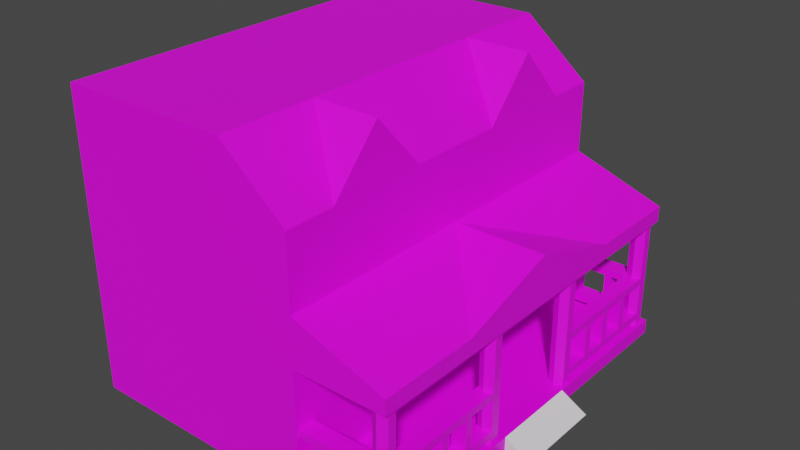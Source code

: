 # Source: House0Ext.blend  (saved by Blender 3.4.6; exported with 4.5.12 LTS)
import bpy
from mathutils import Matrix  # noqa: F401  (used for matrix-valued properties, if any)

bpy.ops.wm.read_factory_settings(use_empty=True)
scene = bpy.context.scene
scene.name = 'Scene'

# ---- collections
col_collection = bpy.data.collections.new('Collection'); scene.collection.children.link(col_collection)

# ---- images (referenced by path relative to the original .blend; pixels are not part of the script)
import os
ASSET_DIR = os.environ.get("B2B_ASSET_DIR", "")  # directory of the original .blend (textures are referenced by path, not embedded)
HERE = os.path.dirname(os.path.abspath(__file__))  # packed textures are extracted next to this script under _unpacked/

def load_image(name, relpath, width, height, colorspace="sRGB"):
    """Load a texture the original file referenced (path relative to the .blend, or extracted next to this script)."""
    p = next((c for c in (os.path.join(HERE, relpath), os.path.join(ASSET_DIR, relpath)) if relpath and os.path.exists(c)), "")
    if p:
        img = bpy.data.images.load(p, check_existing=True)
        img.name = name
    else:  # same state as the original file: an image datablock whose file is absent (Cycles renders it pink)
        img = bpy.data.images.new(name, width, height)
        img.source = "FILE"
        img.filepath = "//" + (relpath or name)
    img.colorspace_settings.name = colorspace
    return img
img_house0ext_png = load_image('House0Ext.png', 'House0Ext.png', 1024, 1024, 'sRGB')
img_house0extcolumn_png = load_image('House0ExtColumn.png', 'House0ExtColumn.png', 1024, 1024, 'sRGB')
img_house0extbannisterlg_png = load_image('House0ExtBannisterLg.png', 'House0ExtBannisterLg.png', 1024, 1024, 'sRGB')
img_house0extbannistersm_png = load_image('House0ExtBannisterSm.png', 'House0ExtBannisterSm.png', 1024, 1024, 'sRGB')

# ---- materials (node trees are filled in below, after node groups)
mat_material = bpy.data.materials.new('Material')
mat_material.alpha_threshold = 0.0
mat_material.use_transparent_shadow = False
mat_material.roughness = 0.5
mat_material.line_color = (0.0, 0.0, 0.0, 1.0)
mat_material_003 = bpy.data.materials.new('Material.003')
mat_material_003.use_transparent_shadow = False
mat_material_002 = bpy.data.materials.new('Material.002')
mat_material_002.use_transparent_shadow = False
mat_material_001 = bpy.data.materials.new('Material.001')
mat_material_001.use_transparent_shadow = False

# ---- material node trees
mat_material.use_nodes = True; mat_material.node_tree.nodes.clear()
_N = mat_material.node_tree.nodes; _L = mat_material.node_tree.links
n0 = _N.new('ShaderNodeOutputMaterial'); n0.name = 'Material Output'; n0.location = (300, 300)
n1 = _N.new('ShaderNodeBsdfPrincipled'); n1.name = 'Principled BSDF'; n1.location = (10, 300)
n1.distribution = 'GGX'
n1.subsurface_method = 'RANDOM_WALK_SKIN'
n1.inputs[3].default_value = 1.45
n1.inputs[27].default_value = (0.0, 0.0, 0.0, 1.0)
n1.inputs[28].default_value = 1.0
n2 = _N.new('ShaderNodeTexImage'); n2.name = 'Image Texture.001'; n2.location = (-302, 312)
n2.image = img_house0ext_png
_L.new(n1.outputs[0], n0.inputs[0])
_L.new(n2.outputs[0], n1.inputs[0])
n0.is_active_output = True
mat_material_003.use_nodes = True; mat_material_003.node_tree.nodes.clear()
_N = mat_material_003.node_tree.nodes; _L = mat_material_003.node_tree.links
n0 = _N.new('ShaderNodeBsdfPrincipled'); n0.name = 'Principled BSDF'; n0.location = (10, 300)
n0.distribution = 'GGX'
n0.subsurface_method = 'RANDOM_WALK_SKIN'
n0.inputs[3].default_value = 1.45
n0.inputs[27].default_value = (0.0, 0.0, 0.0, 1.0)
n0.inputs[28].default_value = 1.0
n1 = _N.new('ShaderNodeOutputMaterial'); n1.name = 'Material Output'; n1.location = (300, 300)
n2 = _N.new('ShaderNodeTexImage'); n2.name = 'Image Texture'; n2.location = (-425, 113)
n2.image = img_house0extcolumn_png
_L.new(n0.outputs[0], n1.inputs[0])
_L.new(n2.outputs[0], n0.inputs[0])
n1.is_active_output = True
mat_material_002.use_nodes = True; mat_material_002.node_tree.nodes.clear()
_N = mat_material_002.node_tree.nodes; _L = mat_material_002.node_tree.links
n0 = _N.new('ShaderNodeBsdfPrincipled'); n0.name = 'Principled BSDF'; n0.location = (10, 300)
n0.distribution = 'GGX'
n0.subsurface_method = 'RANDOM_WALK_SKIN'
n0.inputs[3].default_value = 1.45
n0.inputs[27].default_value = (0.0, 0.0, 0.0, 1.0)
n0.inputs[28].default_value = 1.0
n1 = _N.new('ShaderNodeOutputMaterial'); n1.name = 'Material Output'; n1.location = (300, 300)
n2 = _N.new('ShaderNodeTexImage'); n2.name = 'Image Texture'; n2.location = (-254, 146)
n2.image = img_house0extbannisterlg_png
_L.new(n0.outputs[0], n1.inputs[0])
_L.new(n2.outputs[0], n0.inputs[0])
n1.is_active_output = True
mat_material_001.use_nodes = True; mat_material_001.node_tree.nodes.clear()
_N = mat_material_001.node_tree.nodes; _L = mat_material_001.node_tree.links
n0 = _N.new('ShaderNodeBsdfPrincipled'); n0.name = 'Principled BSDF'; n0.location = (10, 300)
n0.distribution = 'GGX'
n0.subsurface_method = 'RANDOM_WALK_SKIN'
n0.inputs[3].default_value = 1.45
n0.inputs[27].default_value = (0.0, 0.0, 0.0, 1.0)
n0.inputs[28].default_value = 1.0
n1 = _N.new('ShaderNodeOutputMaterial'); n1.name = 'Material Output'; n1.location = (300, 300)
n2 = _N.new('ShaderNodeTexImage'); n2.name = 'Image Texture'; n2.location = (-361, 181)
n2.image = img_house0extbannistersm_png
_L.new(n0.outputs[0], n1.inputs[0])
_L.new(n2.outputs[0], n0.inputs[0])
n1.is_active_output = True

# ---- world
world_world = bpy.data.worlds.new('World'); scene.world = world_world
world_world.use_nodes = True; world_world.node_tree.nodes.clear()
_N = world_world.node_tree.nodes; _L = world_world.node_tree.links
n0 = _N.new('ShaderNodeOutputWorld'); n0.name = 'World Output'; n0.location = (300, 300)
n1 = _N.new('ShaderNodeBackground'); n1.name = 'Background'; n1.location = (10, 300)
n1.inputs[0].default_value = (0.05088, 0.05088, 0.05088, 1.0)
_L.new(n1.outputs[0], n0.inputs[0])
n0.is_active_output = True
world_world.color = (0.05088, 0.05088, 0.05088)
world_world.use_sun_shadow = False
world_world.sun_shadow_jitter_overblur = 0.0

# ---- meshes
me_cube = bpy.data.meshes.new('Cube')
me_cube.from_pydata([(3.75, 4.5, 1.584), (3.75, 4.5, -1.584), (3.75, -4.5, 1.584), (3.75, -4.5, -1.584), (-3.75, 4.5, 2.304), (-3.75, 4.5, -1.584), (-3.75, -4.5, 2.304), (-3.75, -4.5, -1.584), (1.683, 4.5, -1.584), (1.683, -4.5, 2.304), (1.683, -4.5, -1.584), (1.683, 4.5, 2.304), (3.75, 0.0, 2.304), (1.683, -4.5, 3.904), (-3.75, -4.5, 5.146), (-3.75, 4.5, 5.146), (1.683, 4.5, 3.904), (-3.75, 0.0, 5.146), (1.683, 0.0, 3.904), (3.75, 2.25, 1.584), (3.75, -2.25, 1.584), (0.1939, -4.5, 5.146), (0.1939, 0.0, 5.146), (0.1939, 4.5, 5.146), (1.683, 0.0, 2.304), (1.683, -2.25, 5.146), (1.683, 2.25, 5.146), (0.1939, -2.25, 5.146), (0.1939, 2.25, 5.146), (1.683, -1.125, 3.904), (1.683, -3.375, 3.904), (1.683, 1.125, 3.904), (1.683, 3.375, 3.904), (1.683, -4.5, 1.584), (1.683, 4.5, 1.584), (1.683, -4.5, 0.0), (3.75, 4.5, 1.231), (3.75, -4.5, 1.231), (3.75, 2.25, 1.231), (3.75, -2.25, 1.231), (1.683, -4.5, 1.231), (1.683, 4.5, 1.231), (3.75, 4.5, -1.252), (3.75, -4.5, -1.252), (1.683, 4.5, -1.252), (1.683, -4.5, -1.252)], [], [(9, 24, 11, 16, 32, 26, 31, 18, 29, 25, 30, 13), (10, 35, 33, 9, 6, 7), (7, 6, 4, 5), (8, 1, 3, 10), (12, 20, 19), (0, 34, 11), (5, 4, 11, 34, 8), (5, 8, 10, 7), (9, 33, 2), (2, 20, 24, 9), (31, 22, 29, 18), (6, 9, 13, 21, 14), (11, 4, 15, 23, 16), (4, 6, 14, 17, 15), (21, 27, 22, 28, 23, 15, 17, 14), (20, 12, 24), (12, 19, 24), (11, 24, 19, 0), (22, 27, 29), (28, 22, 31), (31, 26, 28), (26, 32, 28), (23, 28, 32, 16), (29, 27, 25), (30, 25, 27), (30, 27, 21, 13), (34, 0, 36, 41), (19, 20, 39, 38), (20, 2, 37, 39), (2, 33, 40, 37), (0, 19, 38, 36), (1, 8, 44, 42), (3, 1, 42, 43), (10, 3, 43, 45), (45, 43, 42, 44), (44, 41, 40, 35, 45), (37, 40, 41, 36, 38, 39)])
_uv = me_cube.uv_layers.new(name='UVMap')
_uv.uv.foreach_set('vector', [0.7113, 8.643e-09, 0.7113, 0.1875, 0.7113, 0.375, 0.6447, 0.375, 0.6447, 0.3281, 0.5929, 0.2813, 0.6447, 0.2344, 0.6447, 0.1875, 0.6447, 0.1406, 0.5929, 0.09375, 0.6447, 0.04688, 0.6447, 1.156e-08, 0.92, 0.6014, 0.854, 0.6014, 0.788, 0.6014, 0.758, 0.6014, 0.758, 0.375, 0.92, 0.375, 0.5929, 0.375, 0.4309, 0.375, 0.4309, 1.032e-09, 0.5929, -6.049e-09, 0.08613, 0.375, 0.0, 0.375, 0.0, 0.0, 0.08613, 0.0, 0.6396, 0.5625, 0.6096, 0.6562, 0.6096, 0.4688, 0.788, 0.6875, 0.788, 0.7736, 0.758, 0.7736, 0.92, 1.0, 0.758, 1.0, 0.758, 0.7736, 0.788, 0.7736, 0.92, 0.7736, 0.3125, 0.375, 0.08613, 0.375, 0.08613, 0.0, 0.3125, 0.0, 0.758, 0.6014, 0.788, 0.6014, 0.788, 0.6875, 0.4232, 0.375, 0.4232, 0.4688, 0.3342, 0.5625, 0.3342, 0.375, 0.2308, 0.6094, 0.1633, 0.5625, 0.2308, 0.5156, 0.2308, 0.5625, 0.758, 0.375, 0.758, 0.6014, 0.6913, 0.6014, 0.6396, 0.5393, 0.6396, 0.375, 0.758, 0.7736, 0.758, 1.0, 0.6396, 1.0, 0.6396, 0.8357, 0.6913, 0.7736, 0.4309, 1.032e-09, 0.4309, 0.375, 0.3125, 0.375, 0.3125, 0.1875, 0.3125, 6.208e-09, 0.1633, 0.375, 0.1633, 0.4688, 0.1633, 0.5625, 0.1633, 0.6562, 0.1633, 0.75, 1.292e-08, 0.75, 4.719e-09, 0.5625, -3.476e-09, 0.375, 0.4232, 0.4688, 0.4198, 0.5625, 0.3342, 0.5625, 0.4198, 0.5625, 0.4232, 0.6562, 0.3342, 0.5625, 0.3342, 0.75, 0.3342, 0.5625, 0.4232, 0.6562, 0.4232, 0.75, 0.1633, 0.5625, 0.1633, 0.4688, 0.2308, 0.5156, 0.1633, 0.6562, 0.1633, 0.5625, 0.2308, 0.6094, 0.7908, 0.1241, 0.739, 0.1241, 0.739, 0.06204, 0.739, 2.465e-09, 0.7908, 2.025e-10, 0.739, 0.06204, 0.1633, 0.75, 0.1633, 0.6562, 0.2308, 0.7031, 0.2308, 0.75, 0.7252, 0.2531, 0.7252, 0.1723, 0.7649, 0.2199, 0.7649, 0.3339, 0.7252, 0.3007, 0.7649, 0.2531, 0.2308, 0.4219, 0.1633, 0.4688, 0.1633, 0.375, 0.2308, 0.375, 0.788, 0.7736, 0.788, 0.6875, 0.8027, 0.6875, 0.8027, 0.7736, 0.6096, 0.4688, 0.6096, 0.6562, 0.5949, 0.6562, 0.5949, 0.4688, 0.6096, 0.6562, 0.6096, 0.75, 0.5949, 0.75, 0.5949, 0.6562, 0.788, 0.6875, 0.788, 0.6014, 0.8027, 0.6014, 0.8027, 0.6875, 0.6096, 0.375, 0.6096, 0.4688, 0.5949, 0.4688, 0.5949, 0.375, 0.739, 0.08613, 0.739, 0.1723, 0.7252, 0.1723, 0.7252, 0.08613, 0.7252, -1.183e-08, 0.7252, 0.375, 0.7113, 0.375, 0.7113, -1.123e-08, 0.739, 7.432e-09, 0.739, 0.08613, 0.7252, 0.08613, 0.7252, 8.037e-09, 0.5093, 0.375, 0.5949, 0.375, 0.5949, 0.75, 0.5093, 0.75, 0.3342, 0.75, 0.2308, 0.75, 0.2308, 0.375, 0.2821, 0.375, 0.3342, 0.375, 0.4232, 0.375, 0.5093, 0.375, 0.5093, 0.75, 0.4232, 0.75, 0.4232, 0.6562, 0.4232, 0.4688])
me_cube.materials.append(mat_material)
me_cube.use_mirror_vertex_groups = False
me_cube.update()
me_cylinder = bpy.data.meshes.new('Cylinder')
me_cylinder.from_pydata([(3.5, -4.05, -1.327), (3.5, -4.05, 1.327), (3.673, -4.15, -1.327), (3.673, -4.15, 1.327), (3.673, -4.35, -1.327), (3.673, -4.35, 1.327), (3.5, -4.45, -1.327), (3.5, -4.45, 1.327), (3.327, -4.35, -1.327), (3.327, -4.35, 1.327), (3.327, -4.15, -1.327), (3.327, -4.15, 1.327)], [], [(0, 1, 3, 2), (2, 3, 5, 4), (4, 5, 7, 6), (6, 7, 9, 8), (3, 1, 11, 9, 7, 5), (8, 9, 11, 10), (10, 11, 1, 0), (0, 2, 4, 6, 8, 10)])
_uv = me_cylinder.uv_layers.new(name='UVMap')
_uv.uv.foreach_set('vector', [0.113, 1.0, 0.113, 0.0, 0.1507, 0.0, 0.1507, 1.0, 0.1507, 1.0, 0.1507, 0.0, 0.1884, 0.0, 0.1884, 1.0, 0.1884, 1.0, 0.1884, 0.0, 0.2637, 0.0, 0.2637, 1.0, 0.2637, 1.0, 0.2637, 0.0, 0.3014, 0.0, 0.3014, 1.0, 0.4319, 0.1884, 0.4319, 0.2637, 0.3667, 0.3014, 0.3014, 0.2637, 0.3014, 0.1884, 0.3667, 0.1507, 0.0, 1.0, 0.0, 0.0, 0.03768, 0.0, 0.03768, 1.0, 0.03768, 1.0, 0.03768, 0.0, 0.113, 0.0, 0.113, 1.0, 0.3014, 0.113, 0.3014, 0.03768, 0.3667, 4.235e-08, 0.4319, 0.03768, 0.4319, 0.113, 0.3667, 0.1507])
me_cylinder.materials.append(mat_material_003)
me_cylinder.update()
me_cube_003 = bpy.data.meshes.new('Cube.003')
me_cube_003.from_pydata([(-0.1853, -0.7793, -0.3912), (-0.1853, -0.7793, 0.3402), (-0.1853, -0.6258, -0.3912), (-0.1853, -0.6258, 0.3402), (0.1611, -0.7793, -0.3912), (0.1611, -0.7793, 0.3402), (0.1611, -0.6258, -0.3912), (0.1611, -0.6258, 0.3402), (-0.1853, -1.382, 0.3402), (-0.1853, -1.382, 0.4995), (-0.1853, 1.418, 0.3402), (-0.1853, 1.418, 0.4995), (0.1611, -1.382, 0.3402), (0.1611, -1.382, 0.4995), (0.1611, 1.418, 0.3402), (0.1611, 1.418, 0.4995), (0.1611, 0.01837, 0.3402), (0.1611, 0.7184, 0.3402), (0.1611, -0.6816, 0.3402), (-0.1853, -1.382, -0.5505), (-0.1853, -1.382, -0.3912), (-0.1853, 1.418, -0.5505), (-0.1853, 1.418, -0.3912), (0.1611, -1.382, -0.5505), (0.1611, -1.382, -0.3912), (0.1611, 1.418, -0.5505), (0.1611, 1.418, -0.3912), (-0.1853, -0.09747, -0.3912), (-0.1853, -0.09747, 0.3402), (-0.1853, 0.05598, -0.3912), (-0.1853, 0.05598, 0.3402), (0.1611, -0.09747, -0.3912), (0.1611, -0.09747, 0.3402), (0.1611, 0.05598, -0.3912), (0.1611, 0.05598, 0.3402), (-0.1853, 0.603, -0.3912), (-0.1853, 0.603, 0.3402), (-0.1853, 0.7564, -0.3912), (-0.1853, 0.7564, 0.3402), (0.1611, 0.603, -0.3912), (0.1611, 0.603, 0.3402), (0.1611, 0.7564, -0.3912), (0.1611, 0.7564, 0.3402)], [], [(0, 1, 3, 2), (2, 3, 7, 6), (6, 7, 5, 4), (4, 5, 1, 0), (2, 6, 4, 0), (7, 3, 1, 5), (8, 9, 11, 10), (10, 11, 15, 14), (14, 15, 13, 12, 18, 16, 17), (12, 13, 9, 8), (10, 14, 17, 16, 18, 12, 8), (15, 11, 9, 13), (19, 20, 22, 21), (21, 22, 26, 25), (25, 26, 24, 23), (23, 24, 20, 19), (21, 25, 23, 19), (26, 22, 20, 24), (27, 28, 30, 29), (29, 30, 34, 33), (33, 34, 32, 31), (31, 32, 28, 27), (29, 33, 31, 27), (34, 30, 28, 32), (35, 36, 38, 37), (37, 38, 42, 41), (41, 42, 40, 39), (39, 40, 36, 35), (37, 41, 39, 35), (42, 38, 36, 40)])
_uv = me_cube_003.uv_layers.new(name='UVMap')
_uv.uv.foreach_set('vector', [0.8985, 0.242, 0.8985, 0.0, 0.9492, 0.0, 0.9492, 0.242, 0.6692, 0.242, 0.6692, 0.0, 0.7839, 0.0, 0.7839, 0.242, 0.8985, 0.484, 0.8985, 0.242, 0.9492, 0.242, 0.9492, 0.484, 0.6692, 0.484, 0.6692, 0.242, 0.7839, 0.242, 0.7839, 0.484, 0.9777, 0.7259, 0.9777, 0.8406, 0.9269, 0.8406, 0.9269, 0.7259, 0.9777, 0.8406, 0.9777, 0.9552, 0.9269, 0.9552, 0.9269, 0.8406, 0.5111, 0.9264, 0.4584, 0.9264, 0.4584, -2.004e-08, 0.5111, -2.234e-08, 0.8742, 0.8406, 0.8215, 0.8406, 0.8215, 0.7259, 0.8742, 0.7259, 0.6165, 0.9264, 0.5638, 0.9264, 0.5638, 1.479e-08, 0.6165, 1.249e-08, 0.6165, 0.2316, 0.6165, 0.4632, 0.6165, 0.6948, 0.9269, 0.8406, 0.8742, 0.8406, 0.8742, 0.7259, 0.9269, 0.7259, 0.1146, 0.9264, 0.0, 0.9264, 0.0, 0.6948, 0.0, 0.4632, 0.0, 0.2316, 0.0, 0.0, 0.1146, 0.0, 0.2292, 0.9264, 0.1146, 0.9264, 0.1146, 0.0, 0.2292, 0.0, 0.6692, 0.9264, 0.6165, 0.9264, 0.6165, -2.695e-08, 0.6692, -2.925e-08, 0.8742, 0.9552, 0.8215, 0.9552, 0.8215, 0.8406, 0.8742, 0.8406, 0.5638, 0.9264, 0.5111, 0.9264, 0.5111, -2.622e-09, 0.5638, -4.926e-09, 0.9269, 0.9552, 0.8742, 0.9552, 0.8742, 0.8406, 0.9269, 0.8406, 0.3438, 0.9264, 0.2292, 0.9264, 0.2292, 0.0, 0.3438, 0.0, 0.4584, 0.9264, 0.3438, 0.9264, 0.3438, 0.0, 0.4584, 0.0, 0.8985, 0.7259, 0.8985, 0.484, 0.9492, 0.484, 0.9492, 0.7259, 0.6692, 0.7259, 0.6692, 0.484, 0.7839, 0.484, 0.7839, 0.7259, 0.6692, 0.9679, 0.6692, 0.7259, 0.72, 0.7259, 0.72, 0.9679, 0.7839, 0.242, 0.7839, 0.0, 0.8985, 0.0, 0.8985, 0.242, 1.0, 6.599e-10, 1.0, 0.1146, 0.9492, 0.1146, 0.9492, 2.879e-09, 1.0, 0.1146, 1.0, 0.2292, 0.9492, 0.2292, 0.9492, 0.1146, 0.72, 0.9679, 0.72, 0.7259, 0.7708, 0.7259, 0.7708, 0.9679, 0.7839, 0.484, 0.7839, 0.242, 0.8985, 0.242, 0.8985, 0.484, 0.7708, 0.9679, 0.7708, 0.7259, 0.8215, 0.7259, 0.8215, 0.9679, 0.7839, 0.7259, 0.7839, 0.484, 0.8985, 0.484, 0.8985, 0.7259, 1.0, 0.2292, 1.0, 0.3438, 0.9492, 0.3438, 0.9492, 0.2292, 1.0, 0.3438, 1.0, 0.4584, 0.9492, 0.4584, 0.9492, 0.3438])
me_cube_003.materials.append(mat_material_002)
me_cube_003.update()
me_cube_007 = bpy.data.meshes.new('Cube.007')
me_cube_007.from_pydata([(-0.8523, -0.9134, -0.217), (-0.8523, -0.9134, -0.05776), (-0.8523, 1.077, -0.217), (-0.8523, 1.077, -0.05776), (-0.4523, -0.9134, -0.217), (-0.4523, -0.9134, -0.05776), (-0.4523, 1.077, -0.217), (-0.4523, 1.077, -0.05776), (-0.4523, 0.09974, -0.217), (-0.4523, 0.7997, -0.217), (-0.4523, -0.6003, -0.217), (-0.8523, -0.9134, 0.6736), (-0.8523, -0.9134, 0.8329), (-0.8523, 1.077, 0.6736), (-0.8523, 1.077, 0.8329), (-0.4523, -0.9134, 0.6736), (-0.4523, -0.9134, 0.8329), (-0.4523, 1.077, 0.6736), (-0.4523, 1.077, 0.8329), (-0.4523, 0.09974, 0.6736), (-0.4523, 0.7997, 0.6736), (-0.4523, -0.6003, 0.6736), (-0.8523, 0.08179, 0.6736), (-0.8523, 0.5794, 0.6736), (-0.8523, -0.4158, 0.6736), (-0.8523, 0.4259, -0.05776), (-0.8523, 0.4259, 0.6736), (-0.8523, 0.5794, -0.05776), (-0.8523, 0.5794, 0.6736), (-0.5059, 0.4259, -0.05776), (-0.5059, 0.4259, 0.6736), (-0.5059, 0.5794, -0.05776), (-0.5059, 0.5794, 0.6736), (-0.8523, -0.4158, -0.05776), (-0.8523, -0.4158, 0.6736), (-0.8523, -0.2624, -0.05776), (-0.8523, -0.2624, 0.6736), (-0.5059, -0.4158, -0.05776), (-0.5059, -0.4158, 0.6736), (-0.5059, -0.2624, -0.05776), (-0.5059, -0.2624, 0.6736)], [], [(0, 1, 3, 2), (2, 3, 7, 6), (6, 7, 5, 4, 10, 8, 9), (4, 5, 1, 0), (2, 6, 9, 8, 10, 4, 0), (7, 3, 1, 5), (11, 12, 14, 13, 23, 22, 24), (13, 14, 18, 17), (17, 18, 16, 15, 21, 19, 20), (15, 16, 12, 11), (13, 17, 20, 19, 21, 15, 11, 24, 22, 23), (18, 14, 12, 16), (25, 26, 28, 27), (27, 28, 32, 31), (31, 32, 30, 29), (29, 30, 26, 25), (27, 31, 29, 25), (32, 28, 26, 30), (33, 34, 36, 35), (35, 36, 40, 39), (39, 40, 38, 37), (37, 38, 34, 33), (35, 39, 37, 33), (40, 36, 34, 38)])
_uv = me_cube_007.uv_layers.new(name='UVMap')
_uv.uv.foreach_set('vector', [0.7634, 0.7313, 0.7049, 0.7313, 0.7049, 1.299e-08, 0.7634, 1.043e-08, 0.6066, 0.8782, 0.548, 0.8782, 0.548, 0.7313, 0.6066, 0.7313, 0.8219, 0.7313, 0.7634, 0.7313, 0.7634, 1.043e-08, 0.8219, 7.871e-09, 0.8219, 0.115, 0.8219, 0.3722, 0.8219, 0.6294, 0.4895, 0.8782, 0.431, 0.8782, 0.431, 0.7313, 0.4895, 0.7313, 0.147, 0.7313, 3.285e-08, 0.7313, 3.285e-08, 0.6294, 3.285e-08, 0.3722, 3.285e-08, 0.115, 1.095e-08, 2.19e-08, 0.147, 2.19e-08, 0.2939, 0.7313, 0.147, 0.7313, 0.147, 2.19e-08, 0.2939, 2.19e-08, 0.6464, 0.7313, 0.5879, 0.7313, 0.5879, 1.81e-08, 0.6464, 1.554e-08, 0.6464, 0.1828, 0.6464, 0.3656, 0.6464, 0.5485, 0.548, 0.8782, 0.4895, 0.8782, 0.4895, 0.7313, 0.548, 0.7313, 0.7049, 0.7313, 0.6464, 0.7313, 0.6464, 3.744e-08, 0.7049, 3.489e-08, 0.7049, 0.115, 0.7049, 0.3722, 0.7049, 0.6294, 0.431, 0.8782, 0.3725, 0.8782, 0.3725, 0.7313, 0.431, 0.7313, 0.4409, 0.7313, 0.2939, 0.7313, 0.2939, 0.6294, 0.2939, 0.3722, 0.2939, 0.115, 0.2939, 2.19e-08, 0.4409, 2.19e-08, 0.4409, 0.1828, 0.4409, 0.3656, 0.4409, 0.5485, 0.5879, 0.7313, 0.4409, 0.7313, 0.4409, 2.19e-08, 0.5879, 2.19e-08, 0.147, 1.0, 0.147, 0.7313, 0.2033, 0.7313, 0.2033, 1.0, 0.8219, 0.2687, 0.8219, 0.0, 0.9492, 0.0, 0.9492, 0.2687, 0.2033, 1.0, 0.2033, 0.7313, 0.2597, 0.7313, 0.2597, 1.0, 0.8219, 0.5374, 0.8219, 0.2687, 0.9492, 0.2687, 0.9492, 0.5374, 0.6629, 0.7313, 0.6629, 0.8586, 0.6066, 0.8586, 0.6066, 0.7313, 0.7193, 0.7313, 0.7193, 0.8586, 0.6629, 0.8586, 0.6629, 0.7313, 0.2597, 1.0, 0.2597, 0.7313, 0.3161, 0.7313, 0.3161, 1.0, 0.8219, 0.8062, 0.8219, 0.5374, 0.9492, 0.5374, 0.9492, 0.8062, 0.3161, 1.0, 0.3161, 0.7313, 0.3725, 0.7313, 0.3725, 1.0, 0.0, 1.0, 0.0, 0.7313, 0.1273, 0.7313, 0.1273, 1.0, 0.7757, 0.7313, 0.7757, 0.8586, 0.7193, 0.8586, 0.7193, 0.7313, 0.8783, 0.8062, 0.8783, 0.9334, 0.8219, 0.9334, 0.8219, 0.8062])
me_cube_007.materials.append(mat_material_001)
me_cube_007.update()
me_cube_013 = bpy.data.meshes.new('Cube.013')
me_cube_013.from_pydata([(-0.1853, -0.7793, -0.3912), (-0.1853, -0.7793, 0.3402), (-0.1853, -0.6258, -0.3912), (-0.1853, -0.6258, 0.3402), (0.1611, -0.7793, -0.3912), (0.1611, -0.7793, 0.3402), (0.1611, -0.6258, -0.3912), (0.1611, -0.6258, 0.3402), (-0.1853, -1.382, 0.3402), (-0.1853, -1.382, 0.4995), (-0.1853, 1.418, 0.3402), (-0.1853, 1.418, 0.4995), (0.1611, -1.382, 0.3402), (0.1611, -1.382, 0.4995), (0.1611, 1.418, 0.3402), (0.1611, 1.418, 0.4995), (0.1611, 0.01837, 0.3402), (0.1611, 0.7184, 0.3402), (0.1611, -0.6816, 0.3402), (-0.1853, -1.382, -0.5505), (-0.1853, -1.382, -0.3912), (-0.1853, 1.418, -0.5505), (-0.1853, 1.418, -0.3912), (0.1611, -1.382, -0.5505), (0.1611, -1.382, -0.3912), (0.1611, 1.418, -0.5505), (0.1611, 1.418, -0.3912), (-0.1853, -0.09747, -0.3912), (-0.1853, -0.09747, 0.3402), (-0.1853, 0.05598, -0.3912), (-0.1853, 0.05598, 0.3402), (0.1611, -0.09747, -0.3912), (0.1611, -0.09747, 0.3402), (0.1611, 0.05598, -0.3912), (0.1611, 0.05598, 0.3402), (-0.1853, 0.603, -0.3912), (-0.1853, 0.603, 0.3402), (-0.1853, 0.7564, -0.3912), (-0.1853, 0.7564, 0.3402), (0.1611, 0.603, -0.3912), (0.1611, 0.603, 0.3402), (0.1611, 0.7564, -0.3912), (0.1611, 0.7564, 0.3402)], [], [(0, 1, 3, 2), (2, 3, 7, 6), (6, 7, 5, 4), (4, 5, 1, 0), (2, 6, 4, 0), (7, 3, 1, 5), (8, 9, 11, 10), (10, 11, 15, 14), (14, 15, 13, 12, 18, 16, 17), (12, 13, 9, 8), (10, 14, 17, 16, 18, 12, 8), (15, 11, 9, 13), (19, 20, 22, 21), (21, 22, 26, 25), (25, 26, 24, 23), (23, 24, 20, 19), (21, 25, 23, 19), (26, 22, 20, 24), (27, 28, 30, 29), (29, 30, 34, 33), (33, 34, 32, 31), (31, 32, 28, 27), (29, 33, 31, 27), (34, 30, 28, 32), (35, 36, 38, 37), (37, 38, 42, 41), (41, 42, 40, 39), (39, 40, 36, 35), (37, 41, 39, 35), (42, 38, 36, 40)])
_uv = me_cube_013.uv_layers.new(name='UVMap')
_uv.uv.foreach_set('vector', [0.8985, 0.242, 0.8985, 0.0, 0.9492, 0.0, 0.9492, 0.242, 0.6692, 0.242, 0.6692, 0.0, 0.7839, 0.0, 0.7839, 0.242, 0.8985, 0.484, 0.8985, 0.242, 0.9492, 0.242, 0.9492, 0.484, 0.6692, 0.484, 0.6692, 0.242, 0.7839, 0.242, 0.7839, 0.484, 0.9777, 0.7259, 0.9777, 0.8406, 0.9269, 0.8406, 0.9269, 0.7259, 0.9777, 0.8406, 0.9777, 0.9552, 0.9269, 0.9552, 0.9269, 0.8406, 0.5111, 0.9264, 0.4584, 0.9264, 0.4584, -2.004e-08, 0.5111, -2.234e-08, 0.8742, 0.8406, 0.8215, 0.8406, 0.8215, 0.7259, 0.8742, 0.7259, 0.6165, 0.9264, 0.5638, 0.9264, 0.5638, 1.479e-08, 0.6165, 1.249e-08, 0.6165, 0.2316, 0.6165, 0.4632, 0.6165, 0.6948, 0.9269, 0.8406, 0.8742, 0.8406, 0.8742, 0.7259, 0.9269, 0.7259, 0.1146, 0.9264, 0.0, 0.9264, 0.0, 0.6948, 0.0, 0.4632, 0.0, 0.2316, 0.0, 0.0, 0.1146, 0.0, 0.2292, 0.9264, 0.1146, 0.9264, 0.1146, 0.0, 0.2292, 0.0, 0.6692, 0.9264, 0.6165, 0.9264, 0.6165, -2.695e-08, 0.6692, -2.925e-08, 0.8742, 0.9552, 0.8215, 0.9552, 0.8215, 0.8406, 0.8742, 0.8406, 0.5638, 0.9264, 0.5111, 0.9264, 0.5111, -2.622e-09, 0.5638, -4.926e-09, 0.9269, 0.9552, 0.8742, 0.9552, 0.8742, 0.8406, 0.9269, 0.8406, 0.3438, 0.9264, 0.2292, 0.9264, 0.2292, 0.0, 0.3438, 0.0, 0.4584, 0.9264, 0.3438, 0.9264, 0.3438, 0.0, 0.4584, 0.0, 0.8985, 0.7259, 0.8985, 0.484, 0.9492, 0.484, 0.9492, 0.7259, 0.6692, 0.7259, 0.6692, 0.484, 0.7839, 0.484, 0.7839, 0.7259, 0.6692, 0.9679, 0.6692, 0.7259, 0.72, 0.7259, 0.72, 0.9679, 0.7839, 0.242, 0.7839, 0.0, 0.8985, 0.0, 0.8985, 0.242, 1.0, 6.599e-10, 1.0, 0.1146, 0.9492, 0.1146, 0.9492, 2.879e-09, 1.0, 0.1146, 1.0, 0.2292, 0.9492, 0.2292, 0.9492, 0.1146, 0.72, 0.9679, 0.72, 0.7259, 0.7708, 0.7259, 0.7708, 0.9679, 0.7839, 0.484, 0.7839, 0.242, 0.8985, 0.242, 0.8985, 0.484, 0.7708, 0.9679, 0.7708, 0.7259, 0.8215, 0.7259, 0.8215, 0.9679, 0.7839, 0.7259, 0.7839, 0.484, 0.8985, 0.484, 0.8985, 0.7259, 1.0, 0.2292, 1.0, 0.3438, 0.9492, 0.3438, 0.9492, 0.2292, 1.0, 0.3438, 1.0, 0.4584, 0.9492, 0.4584, 0.9492, 0.3438])
me_cube_013.materials.append(mat_material_002)
me_cube_013.update()
me_cube_014 = bpy.data.meshes.new('Cube.014')
me_cube_014.from_pydata([(-0.8523, -0.9134, -0.217), (-0.8523, -0.9134, -0.05776), (-0.8523, 1.077, -0.217), (-0.8523, 1.077, -0.05776), (-0.4523, -0.9134, -0.217), (-0.4523, -0.9134, -0.05776), (-0.4523, 1.077, -0.217), (-0.4523, 1.077, -0.05776), (-0.4523, 0.09974, -0.217), (-0.4523, 0.7997, -0.217), (-0.4523, -0.6003, -0.217), (-0.8523, -0.9134, 0.6736), (-0.8523, -0.9134, 0.8329), (-0.8523, 1.077, 0.6736), (-0.8523, 1.077, 0.8329), (-0.4523, -0.9134, 0.6736), (-0.4523, -0.9134, 0.8329), (-0.4523, 1.077, 0.6736), (-0.4523, 1.077, 0.8329), (-0.4523, 0.09974, 0.6736), (-0.4523, 0.7997, 0.6736), (-0.4523, -0.6003, 0.6736), (-0.8523, 0.08179, 0.6736), (-0.8523, 0.5794, 0.6736), (-0.8523, -0.4158, 0.6736), (-0.8523, 0.4259, -0.05776), (-0.8523, 0.4259, 0.6736), (-0.8523, 0.5794, -0.05776), (-0.8523, 0.5794, 0.6736), (-0.5059, 0.4259, -0.05776), (-0.5059, 0.4259, 0.6736), (-0.5059, 0.5794, -0.05776), (-0.5059, 0.5794, 0.6736), (-0.8523, -0.4158, -0.05776), (-0.8523, -0.4158, 0.6736), (-0.8523, -0.2624, -0.05776), (-0.8523, -0.2624, 0.6736), (-0.5059, -0.4158, -0.05776), (-0.5059, -0.4158, 0.6736), (-0.5059, -0.2624, -0.05776), (-0.5059, -0.2624, 0.6736)], [], [(0, 1, 3, 2), (2, 3, 7, 6), (6, 7, 5, 4, 10, 8, 9), (4, 5, 1, 0), (2, 6, 9, 8, 10, 4, 0), (7, 3, 1, 5), (11, 12, 14, 13, 23, 22, 24), (13, 14, 18, 17), (17, 18, 16, 15, 21, 19, 20), (15, 16, 12, 11), (13, 17, 20, 19, 21, 15, 11, 24, 22, 23), (18, 14, 12, 16), (25, 26, 28, 27), (27, 28, 32, 31), (31, 32, 30, 29), (29, 30, 26, 25), (27, 31, 29, 25), (32, 28, 26, 30), (33, 34, 36, 35), (35, 36, 40, 39), (39, 40, 38, 37), (37, 38, 34, 33), (35, 39, 37, 33), (40, 36, 34, 38)])
_uv = me_cube_014.uv_layers.new(name='UVMap')
_uv.uv.foreach_set('vector', [0.7634, 0.7313, 0.7049, 0.7313, 0.7049, 1.299e-08, 0.7634, 1.043e-08, 0.6066, 0.8782, 0.548, 0.8782, 0.548, 0.7313, 0.6066, 0.7313, 0.8219, 0.7313, 0.7634, 0.7313, 0.7634, 1.043e-08, 0.8219, 7.871e-09, 0.8219, 0.115, 0.8219, 0.3722, 0.8219, 0.6294, 0.4895, 0.8782, 0.431, 0.8782, 0.431, 0.7313, 0.4895, 0.7313, 0.147, 0.7313, 3.285e-08, 0.7313, 3.285e-08, 0.6294, 3.285e-08, 0.3722, 3.285e-08, 0.115, 1.095e-08, 2.19e-08, 0.147, 2.19e-08, 0.2939, 0.7313, 0.147, 0.7313, 0.147, 2.19e-08, 0.2939, 2.19e-08, 0.6464, 0.7313, 0.5879, 0.7313, 0.5879, 1.81e-08, 0.6464, 1.554e-08, 0.6464, 0.1828, 0.6464, 0.3656, 0.6464, 0.5485, 0.548, 0.8782, 0.4895, 0.8782, 0.4895, 0.7313, 0.548, 0.7313, 0.7049, 0.7313, 0.6464, 0.7313, 0.6464, 3.744e-08, 0.7049, 3.489e-08, 0.7049, 0.115, 0.7049, 0.3722, 0.7049, 0.6294, 0.431, 0.8782, 0.3725, 0.8782, 0.3725, 0.7313, 0.431, 0.7313, 0.4409, 0.7313, 0.2939, 0.7313, 0.2939, 0.6294, 0.2939, 0.3722, 0.2939, 0.115, 0.2939, 2.19e-08, 0.4409, 2.19e-08, 0.4409, 0.1828, 0.4409, 0.3656, 0.4409, 0.5485, 0.5879, 0.7313, 0.4409, 0.7313, 0.4409, 2.19e-08, 0.5879, 2.19e-08, 0.147, 1.0, 0.147, 0.7313, 0.2033, 0.7313, 0.2033, 1.0, 0.8219, 0.2687, 0.8219, 0.0, 0.9492, 0.0, 0.9492, 0.2687, 0.2033, 1.0, 0.2033, 0.7313, 0.2597, 0.7313, 0.2597, 1.0, 0.8219, 0.5374, 0.8219, 0.2687, 0.9492, 0.2687, 0.9492, 0.5374, 0.6629, 0.7313, 0.6629, 0.8586, 0.6066, 0.8586, 0.6066, 0.7313, 0.7193, 0.7313, 0.7193, 0.8586, 0.6629, 0.8586, 0.6629, 0.7313, 0.2597, 1.0, 0.2597, 0.7313, 0.3161, 0.7313, 0.3161, 1.0, 0.8219, 0.8062, 0.8219, 0.5374, 0.9492, 0.5374, 0.9492, 0.8062, 0.3161, 1.0, 0.3161, 0.7313, 0.3725, 0.7313, 0.3725, 1.0, 0.0, 1.0, 0.0, 0.7313, 0.1273, 0.7313, 0.1273, 1.0, 0.7757, 0.7313, 0.7757, 0.8586, 0.7193, 0.8586, 0.7193, 0.7313, 0.8783, 0.8062, 0.8783, 0.9334, 0.8219, 0.9334, 0.8219, 0.8062])
me_cube_014.materials.append(mat_material_001)
me_cube_014.update()
me_cylinder_004 = bpy.data.meshes.new('Cylinder.004')
me_cylinder_004.from_pydata([(3.5, -4.05, -1.327), (3.5, -4.05, 1.327), (3.673, -4.15, -1.327), (3.673, -4.15, 1.327), (3.673, -4.35, -1.327), (3.673, -4.35, 1.327), (3.5, -4.45, -1.327), (3.5, -4.45, 1.327), (3.327, -4.35, -1.327), (3.327, -4.35, 1.327), (3.327, -4.15, -1.327), (3.327, -4.15, 1.327)], [], [(0, 1, 3, 2), (2, 3, 5, 4), (4, 5, 7, 6), (6, 7, 9, 8), (3, 1, 11, 9, 7, 5), (8, 9, 11, 10), (10, 11, 1, 0), (0, 2, 4, 6, 8, 10)])
_uv = me_cylinder_004.uv_layers.new(name='UVMap')
_uv.uv.foreach_set('vector', [0.113, 1.0, 0.113, 0.0, 0.1507, 0.0, 0.1507, 1.0, 0.1507, 1.0, 0.1507, 0.0, 0.1884, 0.0, 0.1884, 1.0, 0.1884, 1.0, 0.1884, 0.0, 0.2637, 0.0, 0.2637, 1.0, 0.2637, 1.0, 0.2637, 0.0, 0.3014, 0.0, 0.3014, 1.0, 0.4319, 0.1884, 0.4319, 0.2637, 0.3667, 0.3014, 0.3014, 0.2637, 0.3014, 0.1884, 0.3667, 0.1507, 0.0, 1.0, 0.0, 0.0, 0.03768, 0.0, 0.03768, 1.0, 0.03768, 1.0, 0.03768, 0.0, 0.113, 0.0, 0.113, 1.0, 0.3014, 0.113, 0.3014, 0.03768, 0.3667, 4.235e-08, 0.4319, 0.03768, 0.4319, 0.113, 0.3667, 0.1507])
me_cylinder_004.materials.append(mat_material_003)
me_cylinder_004.update()
me_cylinder_005 = bpy.data.meshes.new('Cylinder.005')
me_cylinder_005.from_pydata([(3.5, -4.05, -1.327), (3.5, -4.05, 1.327), (3.673, -4.15, -1.327), (3.673, -4.15, 1.327), (3.673, -4.35, -1.327), (3.673, -4.35, 1.327), (3.5, -4.45, -1.327), (3.5, -4.45, 1.327), (3.327, -4.35, -1.327), (3.327, -4.35, 1.327), (3.327, -4.15, -1.327), (3.327, -4.15, 1.327)], [], [(0, 1, 3, 2), (2, 3, 5, 4), (4, 5, 7, 6), (6, 7, 9, 8), (3, 1, 11, 9, 7, 5), (8, 9, 11, 10), (10, 11, 1, 0), (0, 2, 4, 6, 8, 10)])
_uv = me_cylinder_005.uv_layers.new(name='UVMap')
_uv.uv.foreach_set('vector', [0.113, 1.0, 0.113, 0.0, 0.1507, 0.0, 0.1507, 1.0, 0.1507, 1.0, 0.1507, 0.0, 0.1884, 0.0, 0.1884, 1.0, 0.1884, 1.0, 0.1884, 0.0, 0.2637, 0.0, 0.2637, 1.0, 0.2637, 1.0, 0.2637, 0.0, 0.3014, 0.0, 0.3014, 1.0, 0.4319, 0.1884, 0.4319, 0.2637, 0.3667, 0.3014, 0.3014, 0.2637, 0.3014, 0.1884, 0.3667, 0.1507, 0.0, 1.0, 0.0, 0.0, 0.03768, 0.0, 0.03768, 1.0, 0.03768, 1.0, 0.03768, 0.0, 0.113, 0.0, 0.113, 1.0, 0.3014, 0.113, 0.3014, 0.03768, 0.3667, 4.235e-08, 0.4319, 0.03768, 0.4319, 0.113, 0.3667, 0.1507])
me_cylinder_005.materials.append(mat_material_003)
me_cylinder_005.update()
me_cylinder_006 = bpy.data.meshes.new('Cylinder.006')
me_cylinder_006.from_pydata([(3.5, -4.05, -1.327), (3.5, -4.05, 1.327), (3.673, -4.15, -1.327), (3.673, -4.15, 1.327), (3.673, -4.35, -1.327), (3.673, -4.35, 1.327), (3.5, -4.45, -1.327), (3.5, -4.45, 1.327), (3.327, -4.35, -1.327), (3.327, -4.35, 1.327), (3.327, -4.15, -1.327), (3.327, -4.15, 1.327)], [], [(0, 1, 3, 2), (2, 3, 5, 4), (4, 5, 7, 6), (6, 7, 9, 8), (3, 1, 11, 9, 7, 5), (8, 9, 11, 10), (10, 11, 1, 0), (0, 2, 4, 6, 8, 10)])
_uv = me_cylinder_006.uv_layers.new(name='UVMap')
_uv.uv.foreach_set('vector', [0.113, 1.0, 0.113, 0.0, 0.1507, 0.0, 0.1507, 1.0, 0.1507, 1.0, 0.1507, 0.0, 0.1884, 0.0, 0.1884, 1.0, 0.1884, 1.0, 0.1884, 0.0, 0.2637, 0.0, 0.2637, 1.0, 0.2637, 1.0, 0.2637, 0.0, 0.3014, 0.0, 0.3014, 1.0, 0.4319, 0.1884, 0.4319, 0.2637, 0.3667, 0.3014, 0.3014, 0.2637, 0.3014, 0.1884, 0.3667, 0.1507, 0.0, 1.0, 0.0, 0.0, 0.03768, 0.0, 0.03768, 1.0, 0.03768, 1.0, 0.03768, 0.0, 0.113, 0.0, 0.113, 1.0, 0.3014, 0.113, 0.3014, 0.03768, 0.3667, 4.235e-08, 0.4319, 0.03768, 0.4319, 0.113, 0.3667, 0.1507])
me_cylinder_006.materials.append(mat_material_003)
me_cylinder_006.update()
me_cube_015 = bpy.data.meshes.new('Cube.015')
me_cube_015.from_pydata([(-1.879, -1.0, -1.584), (-1.879, -1.0, -1.252), (-1.879, 1.0, -1.584), (-1.879, 1.0, -1.252), (-1.284, -1.0, -1.584), (-1.284, 1.0, -1.584)], [], [(0, 1, 3, 2), (2, 3, 5), (4, 1, 0), (2, 5, 4, 0), (5, 3, 1, 4)])
_uv = me_cube_015.uv_layers.new(name='UVMap')
_uv.uv.foreach_set('vector', [0.375, 0.0, 0.625, 0.0, 0.625, 0.25, 0.375, 0.25, 0.375, 0.25, 0.625, 0.25, 0.375, 0.5, 0.625, 0.75, 0.625, 1.0, 0.375, 1.0, 0.125, 0.5, 0.375, 0.5, 0.375, 0.75, 0.125, 0.75, 0.625, 0.5, 0.875, 0.5, 0.875, 0.75, 0.625, 0.75])
me_cube_015.update()

# ---- objects
ob_house = bpy.data.objects.new('House', me_cube)
ob_column = bpy.data.objects.new('Column', me_cylinder)
ob_bannisterlg = bpy.data.objects.new('BannisterLg', me_cube_003)
ob_bannistersm = bpy.data.objects.new('BannisterSm', me_cube_007)
ob_bannisterlg_001 = bpy.data.objects.new('BannisterLg.001', me_cube_013)
ob_bannistersm_001 = bpy.data.objects.new('BannisterSm.001', me_cube_014)
ob_column_001 = bpy.data.objects.new('Column.001', me_cylinder_004)
ob_column_002 = bpy.data.objects.new('Column.002', me_cylinder_005)
ob_column_003 = bpy.data.objects.new('Column.003', me_cylinder_006)
ob_cube = bpy.data.objects.new('Cube', me_cube_015)

# ---- transforms, parenting, visibility, modifiers, constraints
ob_house.location = (0.0, 0.0, 0.0)
ob_house.lock_rotations_4d = False
ob_house.empty_display_type = 'ARROWS'
ob_house.lineart.crease_threshold = 0.0
ob_column.location = (0.0, 0.0, 0.0)
ob_bannisterlg.location = (3.512, -2.768, -0.5572)
ob_bannistersm.location = (2.587, -3.598, -0.8907)
ob_bannistersm.rotation_euler = (0.0, -0.0, 1.571)
ob_bannisterlg_001.location = (3.512, 2.732, -0.5572)
ob_bannistersm_001.location = (2.587, 4.902, -0.8907)
ob_bannistersm_001.rotation_euler = (0.0, -0.0, 1.571)
ob_column_001.location = (0.0, 3.0, 0.0)
ob_column_002.location = (0.0, 5.5, 0.0)
ob_column_003.location = (0.0, 8.5, 0.0)
ob_cube.location = (5.629, 0.0, 0.0)

# ---- collection membership
col_collection.objects.link(ob_house)
col_collection.objects.link(ob_column)
col_collection.objects.link(ob_bannisterlg)
col_collection.objects.link(ob_bannistersm)
col_collection.objects.link(ob_bannisterlg_001)
col_collection.objects.link(ob_bannistersm_001)
col_collection.objects.link(ob_column_001)
col_collection.objects.link(ob_column_002)
col_collection.objects.link(ob_column_003)
col_collection.objects.link(ob_cube)

# ---- scene / render settings (as saved in the file)
scene.frame_start = 1; scene.frame_end = 250; scene.frame_set(1)
scene.render.engine = 'BLENDER_EEVEE_NEXT'
scene.cycles.sampling_pattern = 'TABULATED_SOBOL'
scene.cycles.use_light_tree = False
scene.view_settings.view_transform = 'Filmic'
bpy.context.view_layer.update()

# ---- added for rendering (the .blend has no active camera and no usable light): camera, sun
cam_auto = bpy.data.cameras.new('AutoCamera')
cam_auto.lens = 50.0
cam_auto.sensor_width = 36.0
cam_auto.clip_end = 1000.0
ob_auto_camera = bpy.data.objects.new('AutoCamera', cam_auto)
scene.collection.objects.link(ob_auto_camera)
ob_auto_camera.location = (13.1117, -15.3771, 12.0324)
ob_auto_camera.rotation_euler = (1.09748, -7.21219e-08, 0.694738)
scene.camera = ob_auto_camera
light_auto_sun = bpy.data.lights.new('AutoSun', 'SUN')
light_auto_sun.energy = 3.0
light_auto_sun.angle = 0.0523599
ob_auto_sun = bpy.data.objects.new('AutoSun', light_auto_sun)
scene.collection.objects.link(ob_auto_sun)
ob_auto_sun.rotation_euler = (0.872665, 0.174533, 0.523599)
bpy.context.view_layer.update()
